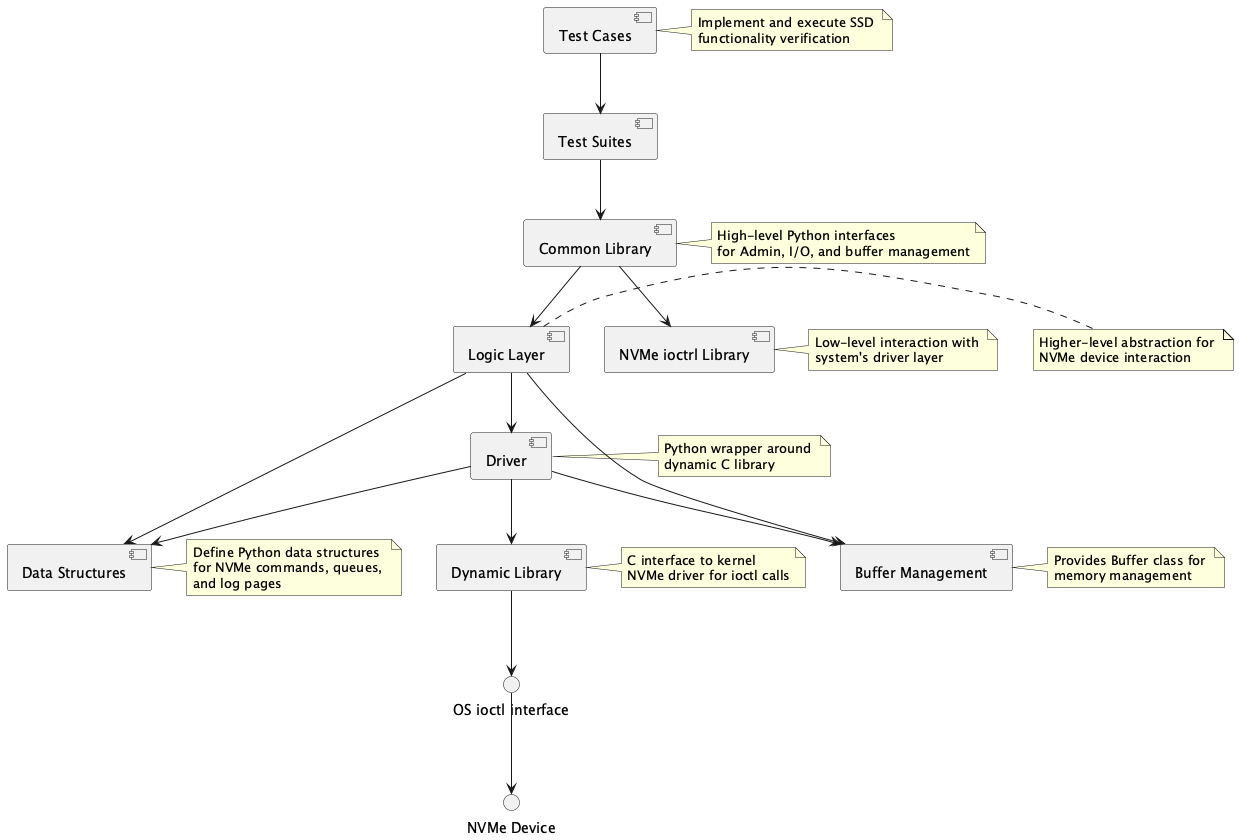

The diagram above was rendered by PlantUML. Its source (embedded in the PNG):
@startuml yuwen123441_NVMeAutomation

[Test Cases] as TC
[Test Suites] as TS
[Common Library] as CL
[NVMe ioctrl Library] as NIL
[Driver] as D
[Dynamic Library] as DL
[Logic Layer] as LL
[Data Structures] as DS
[Buffer Management] as BM

interface "OS ioctl interface" as IOCTL
interface "NVMe Device" as NVME

TC --> TS
TS --> CL
CL --> NIL
CL --> LL
LL --> D
D --> DL
DL --> IOCTL
IOCTL --> NVME

LL --> DS
LL --> BM
D --> DS
D --> BM

note right of TC
  Implement and execute SSD 
  functionality verification
end note

note right of CL
  High-level Python interfaces 
  for Admin, I/O, and buffer management
end note

note right of NIL
  Low-level interaction with 
  system's driver layer
end note

note right of D
  Python wrapper around 
  dynamic C library
end note

note right of DL
  C interface to kernel 
  NVMe driver for ioctl calls
end note

note right of LL
  Higher-level abstraction for 
  NVMe device interaction
end note

note right of DS
  Define Python data structures 
  for NVMe commands, queues, 
  and log pages
end note

note right of BM
  Provides Buffer class for 
  memory management
end note

@enduml